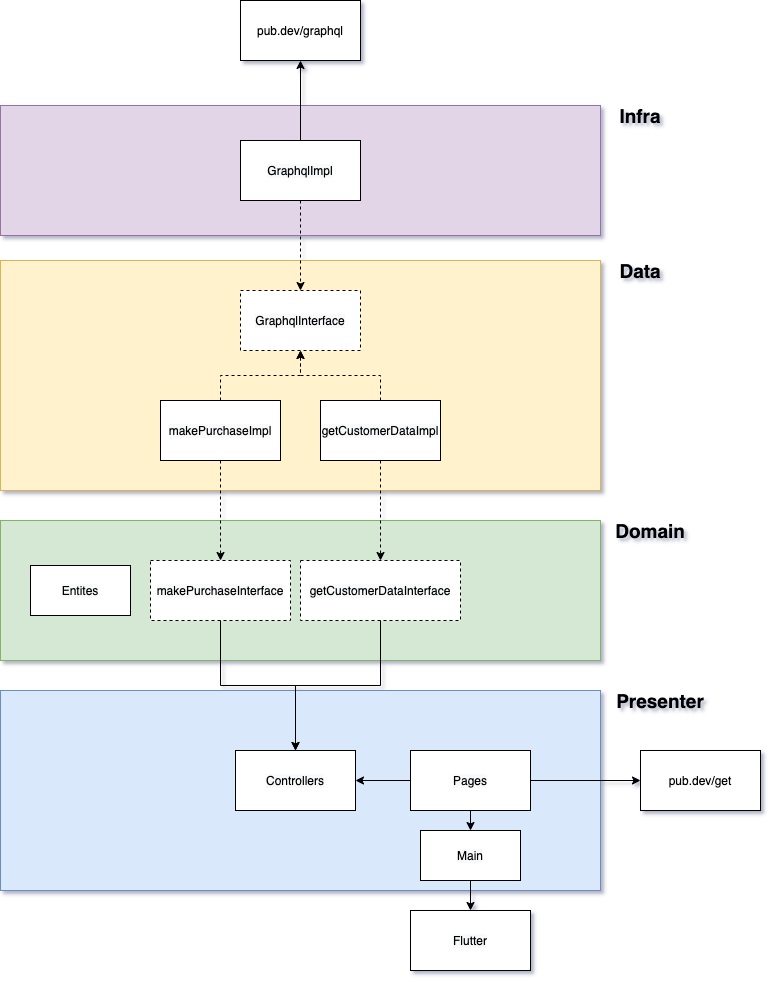

The diagram above was exported from draw.io. Its source (the exported page's mxGraphModel, read from the mxfile embedded in the PNG):
<mxGraphModel dx="1426" dy="801" grid="1" gridSize="10" guides="1" tooltips="1" connect="1" arrows="1" fold="1" page="1" pageScale="1" pageWidth="850" pageHeight="1100" math="0" shadow="0">
  <root>
    <mxCell id="0" />
    <mxCell id="1" parent="0" />
    <mxCell id="XX8TENuqwAS-1_CF1GEq-1" value="" style="rounded=0;whiteSpace=wrap;html=1;fillColor=#e1d5e7;strokeColor=#9673a6;" parent="1" vertex="1">
      <mxGeometry x="130" y="145" width="600" height="130" as="geometry" />
    </mxCell>
    <mxCell id="XX8TENuqwAS-1_CF1GEq-2" value="" style="rounded=0;whiteSpace=wrap;html=1;" parent="1" vertex="1">
      <mxGeometry x="370" y="40" width="120" height="60" as="geometry" />
    </mxCell>
    <mxCell id="XX8TENuqwAS-1_CF1GEq-4" value="pub.dev/graphql" style="text;html=1;strokeColor=none;fillColor=none;align=center;verticalAlign=middle;whiteSpace=wrap;rounded=0;" parent="1" vertex="1">
      <mxGeometry x="410" y="60" width="40" height="20" as="geometry" />
    </mxCell>
    <mxCell id="XX8TENuqwAS-1_CF1GEq-8" style="edgeStyle=orthogonalEdgeStyle;rounded=0;orthogonalLoop=1;jettySize=auto;html=1;entryX=0.5;entryY=1;entryDx=0;entryDy=0;" parent="1" source="XX8TENuqwAS-1_CF1GEq-6" target="XX8TENuqwAS-1_CF1GEq-2" edge="1">
      <mxGeometry relative="1" as="geometry" />
    </mxCell>
    <mxCell id="XX8TENuqwAS-1_CF1GEq-6" value="&lt;span style=&quot;color: rgb(0 , 0 , 0) ; font-family: &amp;#34;helvetica&amp;#34; ; font-size: 12px ; font-style: normal ; font-weight: 400 ; letter-spacing: normal ; text-align: center ; text-indent: 0px ; text-transform: none ; word-spacing: 0px ; background-color: rgb(248 , 249 , 250) ; display: inline ; float: none&quot;&gt;GraphqlImpl&lt;/span&gt;" style="rounded=0;whiteSpace=wrap;html=1;" parent="1" vertex="1">
      <mxGeometry x="370" y="180" width="120" height="60" as="geometry" />
    </mxCell>
    <mxCell id="XX8TENuqwAS-1_CF1GEq-10" value="" style="rounded=0;whiteSpace=wrap;html=1;fillColor=#fff2cc;strokeColor=#d6b656;" parent="1" vertex="1">
      <mxGeometry x="130" y="300" width="600" height="230" as="geometry" />
    </mxCell>
    <mxCell id="XX8TENuqwAS-1_CF1GEq-11" value="&lt;span style=&quot;color: rgb(0 , 0 , 0) ; font-family: &amp;#34;helvetica&amp;#34; ; font-size: 12px ; font-style: normal ; font-weight: 400 ; letter-spacing: normal ; text-align: center ; text-indent: 0px ; text-transform: none ; word-spacing: 0px ; background-color: rgb(248 , 249 , 250) ; display: inline ; float: none&quot;&gt;GraphqlInterface&lt;/span&gt;" style="rounded=0;whiteSpace=wrap;html=1;dashed=1;" parent="1" vertex="1">
      <mxGeometry x="370" y="330" width="120" height="60" as="geometry" />
    </mxCell>
    <mxCell id="XX8TENuqwAS-1_CF1GEq-14" style="edgeStyle=orthogonalEdgeStyle;rounded=0;orthogonalLoop=1;jettySize=auto;html=1;exitX=0.5;exitY=1;exitDx=0;exitDy=0;entryX=0.5;entryY=0;entryDx=0;entryDy=0;dashed=1;strokeColor=#000000;" parent="1" source="XX8TENuqwAS-1_CF1GEq-6" target="XX8TENuqwAS-1_CF1GEq-11" edge="1">
      <mxGeometry relative="1" as="geometry" />
    </mxCell>
    <mxCell id="XX8TENuqwAS-1_CF1GEq-18" style="edgeStyle=orthogonalEdgeStyle;rounded=0;orthogonalLoop=1;jettySize=auto;html=1;entryX=0.5;entryY=1;entryDx=0;entryDy=0;dashed=1;strokeColor=#000000;" parent="1" source="XX8TENuqwAS-1_CF1GEq-15" target="XX8TENuqwAS-1_CF1GEq-11" edge="1">
      <mxGeometry relative="1" as="geometry" />
    </mxCell>
    <mxCell id="XX8TENuqwAS-1_CF1GEq-15" value="&lt;span style=&quot;color: rgb(0 , 0 , 0) ; font-family: &amp;#34;helvetica&amp;#34; ; font-size: 12px ; font-style: normal ; font-weight: 400 ; letter-spacing: normal ; text-align: center ; text-indent: 0px ; text-transform: none ; word-spacing: 0px ; background-color: rgb(248 , 249 , 250) ; display: inline ; float: none&quot;&gt;makePurchaseImpl&lt;/span&gt;" style="rounded=0;whiteSpace=wrap;html=1;" parent="1" vertex="1">
      <mxGeometry x="290" y="440" width="120" height="60" as="geometry" />
    </mxCell>
    <mxCell id="XX8TENuqwAS-1_CF1GEq-17" style="edgeStyle=orthogonalEdgeStyle;rounded=0;orthogonalLoop=1;jettySize=auto;html=1;entryX=0.5;entryY=1;entryDx=0;entryDy=0;dashed=1;strokeColor=#000000;" parent="1" source="XX8TENuqwAS-1_CF1GEq-16" target="XX8TENuqwAS-1_CF1GEq-11" edge="1">
      <mxGeometry relative="1" as="geometry" />
    </mxCell>
    <mxCell id="XX8TENuqwAS-1_CF1GEq-16" value="&lt;span style=&quot;color: rgb(0 , 0 , 0) ; font-family: &amp;#34;helvetica&amp;#34; ; font-size: 12px ; font-style: normal ; font-weight: 400 ; letter-spacing: normal ; text-align: center ; text-indent: 0px ; text-transform: none ; word-spacing: 0px ; background-color: rgb(248 , 249 , 250) ; display: inline ; float: none&quot;&gt;getCustomerDataImpl&lt;/span&gt;" style="rounded=0;whiteSpace=wrap;html=1;" parent="1" vertex="1">
      <mxGeometry x="450" y="440" width="120" height="60" as="geometry" />
    </mxCell>
    <mxCell id="XX8TENuqwAS-1_CF1GEq-19" value="" style="rounded=0;whiteSpace=wrap;html=1;fillColor=#d5e8d4;strokeColor=#82b366;" parent="1" vertex="1">
      <mxGeometry x="130" y="560" width="600" height="140" as="geometry" />
    </mxCell>
    <mxCell id="XX8TENuqwAS-1_CF1GEq-20" value="&lt;span style=&quot;color: rgb(0 , 0 , 0) ; font-family: &amp;#34;helvetica&amp;#34; ; font-size: 12px ; font-style: normal ; font-weight: 400 ; letter-spacing: normal ; text-align: center ; text-indent: 0px ; text-transform: none ; word-spacing: 0px ; background-color: rgb(248 , 249 , 250) ; display: inline ; float: none&quot;&gt;makePurchaseInterface&lt;/span&gt;" style="rounded=0;whiteSpace=wrap;html=1;dashed=1;" parent="1" vertex="1">
      <mxGeometry x="280" y="600" width="140" height="60" as="geometry" />
    </mxCell>
    <mxCell id="XX8TENuqwAS-1_CF1GEq-21" value="&lt;span style=&quot;color: rgb(0 , 0 , 0) ; font-family: &amp;#34;helvetica&amp;#34; ; font-size: 12px ; font-style: normal ; font-weight: 400 ; letter-spacing: normal ; text-align: center ; text-indent: 0px ; text-transform: none ; word-spacing: 0px ; background-color: rgb(248 , 249 , 250) ; display: inline ; float: none&quot;&gt;getCustomerDataInterface&lt;/span&gt;" style="rounded=0;whiteSpace=wrap;html=1;dashed=1;" parent="1" vertex="1">
      <mxGeometry x="430" y="600" width="160" height="60" as="geometry" />
    </mxCell>
    <mxCell id="XX8TENuqwAS-1_CF1GEq-23" style="edgeStyle=orthogonalEdgeStyle;rounded=0;orthogonalLoop=1;jettySize=auto;html=1;dashed=1;strokeColor=#000000;" parent="1" source="XX8TENuqwAS-1_CF1GEq-16" target="XX8TENuqwAS-1_CF1GEq-21" edge="1">
      <mxGeometry relative="1" as="geometry" />
    </mxCell>
    <mxCell id="XX8TENuqwAS-1_CF1GEq-22" style="edgeStyle=orthogonalEdgeStyle;rounded=0;orthogonalLoop=1;jettySize=auto;html=1;dashed=1;strokeColor=#000000;" parent="1" source="XX8TENuqwAS-1_CF1GEq-15" target="XX8TENuqwAS-1_CF1GEq-20" edge="1">
      <mxGeometry relative="1" as="geometry" />
    </mxCell>
    <mxCell id="XX8TENuqwAS-1_CF1GEq-28" value="" style="rounded=0;whiteSpace=wrap;html=1;fillColor=#dae8fc;strokeColor=#6c8ebf;" parent="1" vertex="1">
      <mxGeometry x="130" y="730" width="600" height="200" as="geometry" />
    </mxCell>
    <mxCell id="XX8TENuqwAS-1_CF1GEq-29" value="&lt;font face=&quot;helvetica&quot;&gt;pub.dev/get&lt;br&gt;&lt;/font&gt;" style="rounded=0;whiteSpace=wrap;html=1;" parent="1" vertex="1">
      <mxGeometry x="770" y="790" width="120" height="60" as="geometry" />
    </mxCell>
    <mxCell id="XX8TENuqwAS-1_CF1GEq-36" style="edgeStyle=orthogonalEdgeStyle;rounded=0;orthogonalLoop=1;jettySize=auto;html=1;exitX=0;exitY=0.5;exitDx=0;exitDy=0;entryX=1;entryY=0.5;entryDx=0;entryDy=0;strokeColor=#000000;" parent="1" source="XX8TENuqwAS-1_CF1GEq-30" target="XX8TENuqwAS-1_CF1GEq-31" edge="1">
      <mxGeometry relative="1" as="geometry" />
    </mxCell>
    <mxCell id="XX8TENuqwAS-1_CF1GEq-38" style="edgeStyle=orthogonalEdgeStyle;rounded=0;orthogonalLoop=1;jettySize=auto;html=1;exitX=1;exitY=0.5;exitDx=0;exitDy=0;strokeColor=#000000;" parent="1" source="XX8TENuqwAS-1_CF1GEq-30" target="XX8TENuqwAS-1_CF1GEq-29" edge="1">
      <mxGeometry relative="1" as="geometry" />
    </mxCell>
    <mxCell id="XX8TENuqwAS-1_CF1GEq-62" style="edgeStyle=orthogonalEdgeStyle;rounded=0;orthogonalLoop=1;jettySize=auto;html=1;exitX=0.5;exitY=1;exitDx=0;exitDy=0;entryX=0.5;entryY=0;entryDx=0;entryDy=0;fontSize=19;strokeColor=#000000;" parent="1" source="XX8TENuqwAS-1_CF1GEq-30" target="XX8TENuqwAS-1_CF1GEq-59" edge="1">
      <mxGeometry relative="1" as="geometry" />
    </mxCell>
    <mxCell id="XX8TENuqwAS-1_CF1GEq-30" value="&lt;span style=&quot;color: rgb(0 , 0 , 0) ; font-family: &amp;#34;helvetica&amp;#34; ; font-size: 12px ; font-style: normal ; font-weight: 400 ; letter-spacing: normal ; text-align: center ; text-indent: 0px ; text-transform: none ; word-spacing: 0px ; background-color: rgb(248 , 249 , 250) ; display: inline ; float: none&quot;&gt;Pages&lt;/span&gt;" style="rounded=0;whiteSpace=wrap;html=1;" parent="1" vertex="1">
      <mxGeometry x="540" y="790" width="120" height="60" as="geometry" />
    </mxCell>
    <mxCell id="XX8TENuqwAS-1_CF1GEq-31" value="&lt;span style=&quot;color: rgb(0 , 0 , 0) ; font-family: &amp;#34;helvetica&amp;#34; ; font-size: 12px ; font-style: normal ; font-weight: 400 ; letter-spacing: normal ; text-align: center ; text-indent: 0px ; text-transform: none ; word-spacing: 0px ; background-color: rgb(248 , 249 , 250) ; display: inline ; float: none&quot;&gt;Controllers&lt;/span&gt;" style="rounded=0;whiteSpace=wrap;html=1;" parent="1" vertex="1">
      <mxGeometry x="365" y="790" width="120" height="60" as="geometry" />
    </mxCell>
    <mxCell id="XX8TENuqwAS-1_CF1GEq-32" value="&lt;span style=&quot;color: rgb(0 , 0 , 0) ; font-family: &amp;#34;helvetica&amp;#34; ; font-size: 12px ; font-style: normal ; font-weight: 400 ; letter-spacing: normal ; text-align: center ; text-indent: 0px ; text-transform: none ; word-spacing: 0px ; background-color: rgb(248 , 249 , 250) ; display: inline ; float: none&quot;&gt;Flutter&lt;/span&gt;" style="rounded=0;whiteSpace=wrap;html=1;" parent="1" vertex="1">
      <mxGeometry x="540" y="950" width="120" height="60" as="geometry" />
    </mxCell>
    <mxCell id="XX8TENuqwAS-1_CF1GEq-39" value="Infra" style="text;html=1;strokeColor=none;fillColor=none;align=center;verticalAlign=middle;whiteSpace=wrap;rounded=0;dashed=1;fontStyle=1;fontSize=19;" parent="1" vertex="1">
      <mxGeometry x="750" y="145" width="40" height="20" as="geometry" />
    </mxCell>
    <mxCell id="XX8TENuqwAS-1_CF1GEq-40" value="Data" style="text;html=1;strokeColor=none;fillColor=none;align=center;verticalAlign=middle;whiteSpace=wrap;rounded=0;dashed=1;fontStyle=1;fontSize=19;" parent="1" vertex="1">
      <mxGeometry x="750" y="300" width="40" height="20" as="geometry" />
    </mxCell>
    <mxCell id="XX8TENuqwAS-1_CF1GEq-41" value="Domain" style="text;html=1;strokeColor=none;fillColor=none;align=center;verticalAlign=middle;whiteSpace=wrap;rounded=0;dashed=1;fontStyle=1;fontSize=19;" parent="1" vertex="1">
      <mxGeometry x="760" y="560" width="40" height="20" as="geometry" />
    </mxCell>
    <mxCell id="XX8TENuqwAS-1_CF1GEq-43" value="Presenter" style="text;html=1;strokeColor=none;fillColor=none;align=center;verticalAlign=middle;whiteSpace=wrap;rounded=0;dashed=1;fontStyle=1;fontSize=19;" parent="1" vertex="1">
      <mxGeometry x="770" y="730" width="40" height="20" as="geometry" />
    </mxCell>
    <mxCell id="XX8TENuqwAS-1_CF1GEq-51" style="edgeStyle=orthogonalEdgeStyle;rounded=0;orthogonalLoop=1;jettySize=auto;html=1;fontSize=19;strokeColor=#000000;" parent="1" source="XX8TENuqwAS-1_CF1GEq-21" target="XX8TENuqwAS-1_CF1GEq-31" edge="1">
      <mxGeometry relative="1" as="geometry" />
    </mxCell>
    <mxCell id="XX8TENuqwAS-1_CF1GEq-50" style="edgeStyle=orthogonalEdgeStyle;rounded=0;orthogonalLoop=1;jettySize=auto;html=1;exitX=0.5;exitY=1;exitDx=0;exitDy=0;entryX=0.5;entryY=0;entryDx=0;entryDy=0;fontSize=19;strokeColor=#000000;" parent="1" source="XX8TENuqwAS-1_CF1GEq-20" target="XX8TENuqwAS-1_CF1GEq-31" edge="1">
      <mxGeometry relative="1" as="geometry" />
    </mxCell>
    <mxCell id="XX8TENuqwAS-1_CF1GEq-52" value="&lt;span style=&quot;color: rgb(0 , 0 , 0) ; font-family: &amp;#34;helvetica&amp;#34; ; font-size: 12px ; font-style: normal ; font-weight: 400 ; letter-spacing: normal ; text-align: center ; text-indent: 0px ; text-transform: none ; word-spacing: 0px ; background-color: rgb(248 , 249 , 250) ; display: inline ; float: none&quot;&gt;Entites&lt;/span&gt;" style="rounded=0;whiteSpace=wrap;html=1;" parent="1" vertex="1">
      <mxGeometry x="160" y="605" width="100" height="50" as="geometry" />
    </mxCell>
    <mxCell id="XX8TENuqwAS-1_CF1GEq-61" style="edgeStyle=orthogonalEdgeStyle;rounded=0;orthogonalLoop=1;jettySize=auto;html=1;fontSize=19;strokeColor=#000000;" parent="1" source="XX8TENuqwAS-1_CF1GEq-59" target="XX8TENuqwAS-1_CF1GEq-32" edge="1">
      <mxGeometry relative="1" as="geometry" />
    </mxCell>
    <mxCell id="XX8TENuqwAS-1_CF1GEq-59" value="&lt;span style=&quot;color: rgb(0 , 0 , 0) ; font-family: &amp;#34;helvetica&amp;#34; ; font-size: 12px ; font-style: normal ; font-weight: 400 ; letter-spacing: normal ; text-align: center ; text-indent: 0px ; text-transform: none ; word-spacing: 0px ; background-color: rgb(248 , 249 , 250) ; display: inline ; float: none&quot;&gt;Main&lt;/span&gt;" style="rounded=0;whiteSpace=wrap;html=1;" parent="1" vertex="1">
      <mxGeometry x="550" y="870" width="100" height="50" as="geometry" />
    </mxCell>
  </root>
</mxGraphModel>